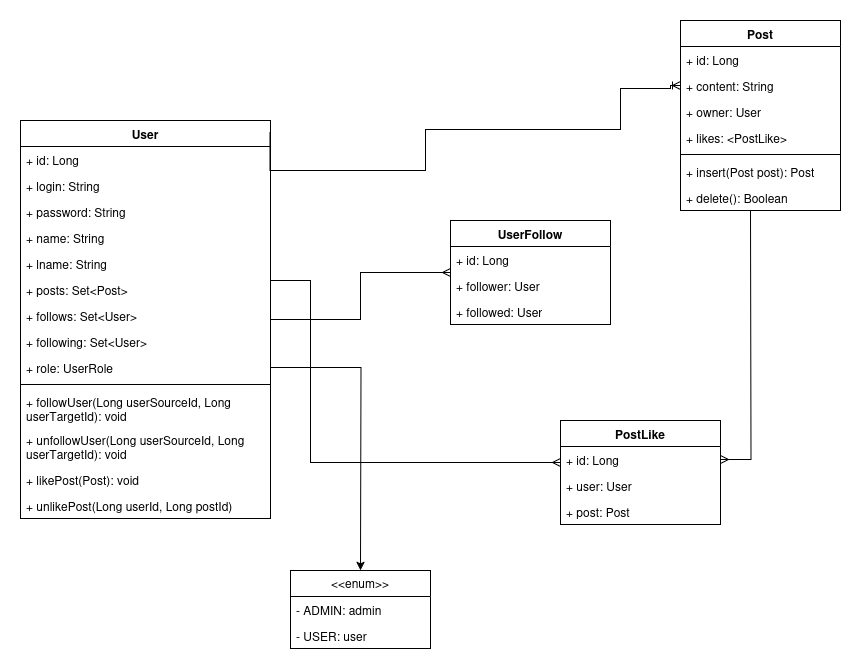

The diagram above was exported from draw.io. Its source (the exported page's mxGraphModel, read from the mxfile embedded in the PNG):
<mxGraphModel dx="1370" dy="765" grid="1" gridSize="10" guides="1" tooltips="1" connect="1" arrows="1" fold="1" page="1" pageScale="1" pageWidth="850" pageHeight="1100" math="0" shadow="0">
  <root>
    <mxCell id="0" />
    <mxCell id="1" parent="0" />
    <mxCell id="OFsBTWBiQ562pVTfsmk6-19" value="" style="group" vertex="1" connectable="0" parent="1">
      <mxGeometry x="20" y="100" width="820" height="628" as="geometry" />
    </mxCell>
    <mxCell id="oCvvrCL7z7-dg-sYhms3-16" style="edgeStyle=orthogonalEdgeStyle;rounded=0;orthogonalLoop=1;jettySize=auto;html=1;endArrow=ERmany;endFill=0;" parent="OFsBTWBiQ562pVTfsmk6-19" source="yLU-Nc6sKMPtbAahTTXA-1" target="oCvvrCL7z7-dg-sYhms3-7" edge="1">
      <mxGeometry relative="1" as="geometry" />
    </mxCell>
    <mxCell id="oCvvrCL7z7-dg-sYhms3-19" style="edgeStyle=orthogonalEdgeStyle;rounded=0;orthogonalLoop=1;jettySize=auto;html=1;endArrow=ERmany;endFill=0;" parent="OFsBTWBiQ562pVTfsmk6-19" source="yLU-Nc6sKMPtbAahTTXA-1" target="oCvvrCL7z7-dg-sYhms3-1" edge="1">
      <mxGeometry relative="1" as="geometry">
        <Array as="points">
          <mxPoint x="290" y="260" />
          <mxPoint x="290" y="442" />
        </Array>
      </mxGeometry>
    </mxCell>
    <mxCell id="yLU-Nc6sKMPtbAahTTXA-1" value="User" style="swimlane;fontStyle=1;align=center;verticalAlign=top;childLayout=stackLayout;horizontal=1;startSize=26;horizontalStack=0;resizeParent=1;resizeParentMax=0;resizeLast=0;collapsible=1;marginBottom=0;whiteSpace=wrap;html=1;" parent="OFsBTWBiQ562pVTfsmk6-19" vertex="1">
      <mxGeometry y="100" width="250" height="398" as="geometry">
        <mxRectangle x="60" y="120" width="70" height="30" as="alternateBounds" />
      </mxGeometry>
    </mxCell>
    <mxCell id="yLU-Nc6sKMPtbAahTTXA-2" value="+ id: Long" style="text;strokeColor=none;fillColor=none;align=left;verticalAlign=top;spacingLeft=4;spacingRight=4;overflow=hidden;rotatable=0;points=[[0,0.5],[1,0.5]];portConstraint=eastwest;whiteSpace=wrap;html=1;" parent="yLU-Nc6sKMPtbAahTTXA-1" vertex="1">
      <mxGeometry y="26" width="250" height="26" as="geometry" />
    </mxCell>
    <mxCell id="yLU-Nc6sKMPtbAahTTXA-6" value="+ login: String" style="text;strokeColor=none;fillColor=none;align=left;verticalAlign=top;spacingLeft=4;spacingRight=4;overflow=hidden;rotatable=0;points=[[0,0.5],[1,0.5]];portConstraint=eastwest;whiteSpace=wrap;html=1;" parent="yLU-Nc6sKMPtbAahTTXA-1" vertex="1">
      <mxGeometry y="52" width="250" height="26" as="geometry" />
    </mxCell>
    <mxCell id="yLU-Nc6sKMPtbAahTTXA-7" value="+ password: String" style="text;strokeColor=none;fillColor=none;align=left;verticalAlign=top;spacingLeft=4;spacingRight=4;overflow=hidden;rotatable=0;points=[[0,0.5],[1,0.5]];portConstraint=eastwest;whiteSpace=wrap;html=1;" parent="yLU-Nc6sKMPtbAahTTXA-1" vertex="1">
      <mxGeometry y="78" width="250" height="26" as="geometry" />
    </mxCell>
    <mxCell id="yLU-Nc6sKMPtbAahTTXA-8" value="+ name: String" style="text;strokeColor=none;fillColor=none;align=left;verticalAlign=top;spacingLeft=4;spacingRight=4;overflow=hidden;rotatable=0;points=[[0,0.5],[1,0.5]];portConstraint=eastwest;whiteSpace=wrap;html=1;" parent="yLU-Nc6sKMPtbAahTTXA-1" vertex="1">
      <mxGeometry y="104" width="250" height="26" as="geometry" />
    </mxCell>
    <mxCell id="yLU-Nc6sKMPtbAahTTXA-9" value="+ lname: String" style="text;strokeColor=none;fillColor=none;align=left;verticalAlign=top;spacingLeft=4;spacingRight=4;overflow=hidden;rotatable=0;points=[[0,0.5],[1,0.5]];portConstraint=eastwest;whiteSpace=wrap;html=1;" parent="yLU-Nc6sKMPtbAahTTXA-1" vertex="1">
      <mxGeometry y="130" width="250" height="26" as="geometry" />
    </mxCell>
    <mxCell id="yLU-Nc6sKMPtbAahTTXA-36" value="+ posts: Set&amp;lt;Post&amp;gt;" style="text;strokeColor=none;fillColor=none;align=left;verticalAlign=top;spacingLeft=4;spacingRight=4;overflow=hidden;rotatable=0;points=[[0,0.5],[1,0.5]];portConstraint=eastwest;whiteSpace=wrap;html=1;" parent="yLU-Nc6sKMPtbAahTTXA-1" vertex="1">
      <mxGeometry y="156" width="250" height="26" as="geometry" />
    </mxCell>
    <mxCell id="yLU-Nc6sKMPtbAahTTXA-37" value="+ follows: Set&amp;lt;User&amp;gt;" style="text;strokeColor=none;fillColor=none;align=left;verticalAlign=top;spacingLeft=4;spacingRight=4;overflow=hidden;rotatable=0;points=[[0,0.5],[1,0.5]];portConstraint=eastwest;whiteSpace=wrap;html=1;" parent="yLU-Nc6sKMPtbAahTTXA-1" vertex="1">
      <mxGeometry y="182" width="250" height="26" as="geometry" />
    </mxCell>
    <mxCell id="yLU-Nc6sKMPtbAahTTXA-38" value="+ following: Set&amp;lt;User&amp;gt;" style="text;strokeColor=none;fillColor=none;align=left;verticalAlign=top;spacingLeft=4;spacingRight=4;overflow=hidden;rotatable=0;points=[[0,0.5],[1,0.5]];portConstraint=eastwest;whiteSpace=wrap;html=1;" parent="yLU-Nc6sKMPtbAahTTXA-1" vertex="1">
      <mxGeometry y="208" width="250" height="26" as="geometry" />
    </mxCell>
    <mxCell id="OFsBTWBiQ562pVTfsmk6-4" value="+ role: UserRole" style="text;strokeColor=none;fillColor=none;align=left;verticalAlign=top;spacingLeft=4;spacingRight=4;overflow=hidden;rotatable=0;points=[[0,0.5],[1,0.5]];portConstraint=eastwest;whiteSpace=wrap;html=1;" vertex="1" parent="yLU-Nc6sKMPtbAahTTXA-1">
      <mxGeometry y="234" width="250" height="26" as="geometry" />
    </mxCell>
    <mxCell id="yLU-Nc6sKMPtbAahTTXA-3" value="" style="line;strokeWidth=1;fillColor=none;align=left;verticalAlign=middle;spacingTop=-1;spacingLeft=3;spacingRight=3;rotatable=0;labelPosition=right;points=[];portConstraint=eastwest;strokeColor=inherit;" parent="yLU-Nc6sKMPtbAahTTXA-1" vertex="1">
      <mxGeometry y="260" width="250" height="8" as="geometry" />
    </mxCell>
    <mxCell id="yLU-Nc6sKMPtbAahTTXA-4" value="+ followUser(Long userSourceId, Long userTargetId): void" style="text;strokeColor=none;fillColor=none;align=left;verticalAlign=top;spacingLeft=4;spacingRight=4;overflow=hidden;rotatable=0;points=[[0,0.5],[1,0.5]];portConstraint=eastwest;whiteSpace=wrap;html=1;" parent="yLU-Nc6sKMPtbAahTTXA-1" vertex="1">
      <mxGeometry y="268" width="250" height="38" as="geometry" />
    </mxCell>
    <mxCell id="yLU-Nc6sKMPtbAahTTXA-44" value="+ unfollowUser(Long userSourceId, Long userTargetId): void" style="text;strokeColor=none;fillColor=none;align=left;verticalAlign=top;spacingLeft=4;spacingRight=4;overflow=hidden;rotatable=0;points=[[0,0.5],[1,0.5]];portConstraint=eastwest;whiteSpace=wrap;html=1;" parent="yLU-Nc6sKMPtbAahTTXA-1" vertex="1">
      <mxGeometry y="306" width="250" height="40" as="geometry" />
    </mxCell>
    <mxCell id="yLU-Nc6sKMPtbAahTTXA-41" value="+ likePost(Post): void" style="text;strokeColor=none;fillColor=none;align=left;verticalAlign=top;spacingLeft=4;spacingRight=4;overflow=hidden;rotatable=0;points=[[0,0.5],[1,0.5]];portConstraint=eastwest;whiteSpace=wrap;html=1;" parent="yLU-Nc6sKMPtbAahTTXA-1" vertex="1">
      <mxGeometry y="346" width="250" height="26" as="geometry" />
    </mxCell>
    <mxCell id="OFsBTWBiQ562pVTfsmk6-3" value="&lt;div&gt;+ unlikePost(Long userId, Long postId)&lt;/div&gt;&lt;div&gt;&lt;br&gt;&lt;/div&gt;" style="text;strokeColor=none;fillColor=none;align=left;verticalAlign=top;spacingLeft=4;spacingRight=4;overflow=hidden;rotatable=0;points=[[0,0.5],[1,0.5]];portConstraint=eastwest;whiteSpace=wrap;html=1;" vertex="1" parent="yLU-Nc6sKMPtbAahTTXA-1">
      <mxGeometry y="372" width="250" height="26" as="geometry" />
    </mxCell>
    <mxCell id="yLU-Nc6sKMPtbAahTTXA-47" style="edgeStyle=orthogonalEdgeStyle;rounded=0;orthogonalLoop=1;jettySize=auto;html=1;endArrow=ERoneToMany;endFill=0;exitX=0.998;exitY=0.028;exitDx=0;exitDy=0;exitPerimeter=0;entryX=0;entryY=0.5;entryDx=0;entryDy=0;" parent="OFsBTWBiQ562pVTfsmk6-19" source="yLU-Nc6sKMPtbAahTTXA-1" target="OFsBTWBiQ562pVTfsmk6-16" edge="1">
      <mxGeometry relative="1" as="geometry">
        <mxPoint x="250" y="302.82" as="sourcePoint" />
        <mxPoint x="650" y="68.32000000000005" as="targetPoint" />
        <Array as="points">
          <mxPoint x="250" y="150" />
          <mxPoint x="405" y="150" />
          <mxPoint x="405" y="109" />
          <mxPoint x="600" y="109" />
          <mxPoint x="600" y="68" />
          <mxPoint x="650" y="68" />
          <mxPoint x="650" y="65" />
        </Array>
      </mxGeometry>
    </mxCell>
    <mxCell id="oCvvrCL7z7-dg-sYhms3-1" value="PostLike" style="swimlane;fontStyle=1;align=center;verticalAlign=top;childLayout=stackLayout;horizontal=1;startSize=26;horizontalStack=0;resizeParent=1;resizeParentMax=0;resizeLast=0;collapsible=1;marginBottom=0;whiteSpace=wrap;html=1;" parent="OFsBTWBiQ562pVTfsmk6-19" vertex="1">
      <mxGeometry x="540" y="400" width="160" height="104" as="geometry">
        <mxRectangle x="80" y="120" width="70" height="30" as="alternateBounds" />
      </mxGeometry>
    </mxCell>
    <mxCell id="oCvvrCL7z7-dg-sYhms3-2" value="+ id: Long" style="text;strokeColor=none;fillColor=none;align=left;verticalAlign=top;spacingLeft=4;spacingRight=4;overflow=hidden;rotatable=0;points=[[0,0.5],[1,0.5]];portConstraint=eastwest;whiteSpace=wrap;html=1;" parent="oCvvrCL7z7-dg-sYhms3-1" vertex="1">
      <mxGeometry y="26" width="160" height="26" as="geometry" />
    </mxCell>
    <mxCell id="oCvvrCL7z7-dg-sYhms3-3" value="+ user: User" style="text;strokeColor=none;fillColor=none;align=left;verticalAlign=top;spacingLeft=4;spacingRight=4;overflow=hidden;rotatable=0;points=[[0,0.5],[1,0.5]];portConstraint=eastwest;whiteSpace=wrap;html=1;" parent="oCvvrCL7z7-dg-sYhms3-1" vertex="1">
      <mxGeometry y="52" width="160" height="26" as="geometry" />
    </mxCell>
    <mxCell id="oCvvrCL7z7-dg-sYhms3-4" value="+ post: Post" style="text;strokeColor=none;fillColor=none;align=left;verticalAlign=top;spacingLeft=4;spacingRight=4;overflow=hidden;rotatable=0;points=[[0,0.5],[1,0.5]];portConstraint=eastwest;whiteSpace=wrap;html=1;" parent="oCvvrCL7z7-dg-sYhms3-1" vertex="1">
      <mxGeometry y="78" width="160" height="26" as="geometry" />
    </mxCell>
    <mxCell id="oCvvrCL7z7-dg-sYhms3-7" value="UserFollow" style="swimlane;fontStyle=1;align=center;verticalAlign=top;childLayout=stackLayout;horizontal=1;startSize=26;horizontalStack=0;resizeParent=1;resizeParentMax=0;resizeLast=0;collapsible=1;marginBottom=0;whiteSpace=wrap;html=1;" parent="OFsBTWBiQ562pVTfsmk6-19" vertex="1">
      <mxGeometry x="430" y="200" width="160" height="104" as="geometry">
        <mxRectangle x="80" y="120" width="70" height="30" as="alternateBounds" />
      </mxGeometry>
    </mxCell>
    <mxCell id="oCvvrCL7z7-dg-sYhms3-8" value="+ id: Long" style="text;strokeColor=none;fillColor=none;align=left;verticalAlign=top;spacingLeft=4;spacingRight=4;overflow=hidden;rotatable=0;points=[[0,0.5],[1,0.5]];portConstraint=eastwest;whiteSpace=wrap;html=1;" parent="oCvvrCL7z7-dg-sYhms3-7" vertex="1">
      <mxGeometry y="26" width="160" height="26" as="geometry" />
    </mxCell>
    <mxCell id="oCvvrCL7z7-dg-sYhms3-9" value="+ follower: User" style="text;strokeColor=none;fillColor=none;align=left;verticalAlign=top;spacingLeft=4;spacingRight=4;overflow=hidden;rotatable=0;points=[[0,0.5],[1,0.5]];portConstraint=eastwest;whiteSpace=wrap;html=1;" parent="oCvvrCL7z7-dg-sYhms3-7" vertex="1">
      <mxGeometry y="52" width="160" height="26" as="geometry" />
    </mxCell>
    <mxCell id="oCvvrCL7z7-dg-sYhms3-10" value="+ followed: User" style="text;strokeColor=none;fillColor=none;align=left;verticalAlign=top;spacingLeft=4;spacingRight=4;overflow=hidden;rotatable=0;points=[[0,0.5],[1,0.5]];portConstraint=eastwest;whiteSpace=wrap;html=1;" parent="oCvvrCL7z7-dg-sYhms3-7" vertex="1">
      <mxGeometry y="78" width="160" height="26" as="geometry" />
    </mxCell>
    <mxCell id="oCvvrCL7z7-dg-sYhms3-17" style="edgeStyle=orthogonalEdgeStyle;rounded=0;orthogonalLoop=1;jettySize=auto;html=1;entryX=1;entryY=0.5;entryDx=0;entryDy=0;endArrow=ERmany;endFill=0;" parent="OFsBTWBiQ562pVTfsmk6-19" target="oCvvrCL7z7-dg-sYhms3-2" edge="1">
      <mxGeometry relative="1" as="geometry">
        <mxPoint x="730" y="190" as="sourcePoint" />
      </mxGeometry>
    </mxCell>
    <mxCell id="OFsBTWBiQ562pVTfsmk6-5" style="edgeStyle=orthogonalEdgeStyle;rounded=0;orthogonalLoop=1;jettySize=auto;html=1;" edge="1" parent="OFsBTWBiQ562pVTfsmk6-19" source="OFsBTWBiQ562pVTfsmk6-4">
      <mxGeometry relative="1" as="geometry">
        <mxPoint x="340" y="550" as="targetPoint" />
      </mxGeometry>
    </mxCell>
    <mxCell id="OFsBTWBiQ562pVTfsmk6-7" value="&amp;lt;&amp;lt;enum&amp;gt;&amp;gt;" style="swimlane;fontStyle=0;childLayout=stackLayout;horizontal=1;startSize=26;fillColor=none;horizontalStack=0;resizeParent=1;resizeParentMax=0;resizeLast=0;collapsible=1;marginBottom=0;whiteSpace=wrap;html=1;" vertex="1" parent="OFsBTWBiQ562pVTfsmk6-19">
      <mxGeometry x="270" y="550" width="140" height="78" as="geometry" />
    </mxCell>
    <mxCell id="OFsBTWBiQ562pVTfsmk6-8" value="- ADMIN: admin" style="text;strokeColor=none;fillColor=none;align=left;verticalAlign=top;spacingLeft=4;spacingRight=4;overflow=hidden;rotatable=0;points=[[0,0.5],[1,0.5]];portConstraint=eastwest;whiteSpace=wrap;html=1;" vertex="1" parent="OFsBTWBiQ562pVTfsmk6-7">
      <mxGeometry y="26" width="140" height="26" as="geometry" />
    </mxCell>
    <mxCell id="OFsBTWBiQ562pVTfsmk6-9" value="- USER: user" style="text;strokeColor=none;fillColor=none;align=left;verticalAlign=top;spacingLeft=4;spacingRight=4;overflow=hidden;rotatable=0;points=[[0,0.5],[1,0.5]];portConstraint=eastwest;whiteSpace=wrap;html=1;" vertex="1" parent="OFsBTWBiQ562pVTfsmk6-7">
      <mxGeometry y="52" width="140" height="26" as="geometry" />
    </mxCell>
    <mxCell id="OFsBTWBiQ562pVTfsmk6-11" value="Post" style="swimlane;fontStyle=1;align=center;verticalAlign=top;childLayout=stackLayout;horizontal=1;startSize=26;horizontalStack=0;resizeParent=1;resizeParentMax=0;resizeLast=0;collapsible=1;marginBottom=0;whiteSpace=wrap;html=1;" vertex="1" parent="OFsBTWBiQ562pVTfsmk6-19">
      <mxGeometry x="660" width="160" height="190" as="geometry" />
    </mxCell>
    <mxCell id="OFsBTWBiQ562pVTfsmk6-12" value="+ id: Long" style="text;strokeColor=none;fillColor=none;align=left;verticalAlign=top;spacingLeft=4;spacingRight=4;overflow=hidden;rotatable=0;points=[[0,0.5],[1,0.5]];portConstraint=eastwest;whiteSpace=wrap;html=1;" vertex="1" parent="OFsBTWBiQ562pVTfsmk6-11">
      <mxGeometry y="26" width="160" height="26" as="geometry" />
    </mxCell>
    <mxCell id="OFsBTWBiQ562pVTfsmk6-16" value="+ content: String" style="text;strokeColor=none;fillColor=none;align=left;verticalAlign=top;spacingLeft=4;spacingRight=4;overflow=hidden;rotatable=0;points=[[0,0.5],[1,0.5]];portConstraint=eastwest;whiteSpace=wrap;html=1;" vertex="1" parent="OFsBTWBiQ562pVTfsmk6-11">
      <mxGeometry y="52" width="160" height="26" as="geometry" />
    </mxCell>
    <mxCell id="OFsBTWBiQ562pVTfsmk6-15" value="+ owner: User" style="text;strokeColor=none;fillColor=none;align=left;verticalAlign=top;spacingLeft=4;spacingRight=4;overflow=hidden;rotatable=0;points=[[0,0.5],[1,0.5]];portConstraint=eastwest;whiteSpace=wrap;html=1;" vertex="1" parent="OFsBTWBiQ562pVTfsmk6-11">
      <mxGeometry y="78" width="160" height="26" as="geometry" />
    </mxCell>
    <mxCell id="OFsBTWBiQ562pVTfsmk6-17" value="+ likes: &amp;lt;PostLike&amp;gt;" style="text;strokeColor=none;fillColor=none;align=left;verticalAlign=top;spacingLeft=4;spacingRight=4;overflow=hidden;rotatable=0;points=[[0,0.5],[1,0.5]];portConstraint=eastwest;whiteSpace=wrap;html=1;" vertex="1" parent="OFsBTWBiQ562pVTfsmk6-11">
      <mxGeometry y="104" width="160" height="26" as="geometry" />
    </mxCell>
    <mxCell id="OFsBTWBiQ562pVTfsmk6-13" value="" style="line;strokeWidth=1;fillColor=none;align=left;verticalAlign=middle;spacingTop=-1;spacingLeft=3;spacingRight=3;rotatable=0;labelPosition=right;points=[];portConstraint=eastwest;strokeColor=inherit;" vertex="1" parent="OFsBTWBiQ562pVTfsmk6-11">
      <mxGeometry y="130" width="160" height="8" as="geometry" />
    </mxCell>
    <mxCell id="OFsBTWBiQ562pVTfsmk6-14" value="+ insert(Post post): Post" style="text;strokeColor=none;fillColor=none;align=left;verticalAlign=top;spacingLeft=4;spacingRight=4;overflow=hidden;rotatable=0;points=[[0,0.5],[1,0.5]];portConstraint=eastwest;whiteSpace=wrap;html=1;" vertex="1" parent="OFsBTWBiQ562pVTfsmk6-11">
      <mxGeometry y="138" width="160" height="26" as="geometry" />
    </mxCell>
    <mxCell id="OFsBTWBiQ562pVTfsmk6-18" value="+ delete(): Boolean" style="text;strokeColor=none;fillColor=none;align=left;verticalAlign=top;spacingLeft=4;spacingRight=4;overflow=hidden;rotatable=0;points=[[0,0.5],[1,0.5]];portConstraint=eastwest;whiteSpace=wrap;html=1;" vertex="1" parent="OFsBTWBiQ562pVTfsmk6-11">
      <mxGeometry y="164" width="160" height="26" as="geometry" />
    </mxCell>
  </root>
</mxGraphModel>